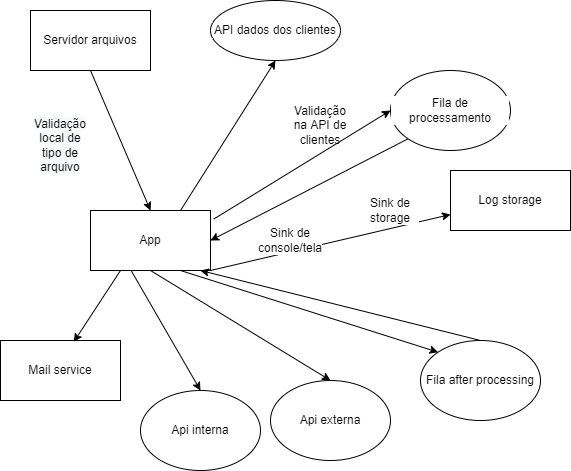

The diagram above was exported from draw.io. Its source (the exported page's mxGraphModel, read from the mxfile embedded in the PNG):
<mxGraphModel dx="920" dy="513" grid="1" gridSize="10" guides="1" tooltips="1" connect="1" arrows="1" fold="1" page="1" pageScale="1" pageWidth="827" pageHeight="1169" math="0" shadow="0">
  <root>
    <mxCell id="0" />
    <mxCell id="1" parent="0" />
    <mxCell id="J7pdgM2CGk6ziZzcCBeQ-1" value="Servidor arquivos" style="rounded=0;whiteSpace=wrap;html=1;" vertex="1" parent="1">
      <mxGeometry x="110" y="20" width="120" height="60" as="geometry" />
    </mxCell>
    <mxCell id="J7pdgM2CGk6ziZzcCBeQ-2" value="App" style="rounded=0;whiteSpace=wrap;html=1;" vertex="1" parent="1">
      <mxGeometry x="170" y="220" width="120" height="60" as="geometry" />
    </mxCell>
    <mxCell id="J7pdgM2CGk6ziZzcCBeQ-3" value="" style="endArrow=classic;html=1;rounded=0;entryX=0.5;entryY=0;entryDx=0;entryDy=0;exitX=0.5;exitY=1;exitDx=0;exitDy=0;" edge="1" parent="1" source="J7pdgM2CGk6ziZzcCBeQ-1" target="J7pdgM2CGk6ziZzcCBeQ-2">
      <mxGeometry width="50" height="50" relative="1" as="geometry">
        <mxPoint x="380" y="230" as="sourcePoint" />
        <mxPoint x="430" y="180" as="targetPoint" />
      </mxGeometry>
    </mxCell>
    <mxCell id="J7pdgM2CGk6ziZzcCBeQ-4" value="API dados dos clientes" style="ellipse;whiteSpace=wrap;html=1;" vertex="1" parent="1">
      <mxGeometry x="290" y="10" width="130" height="60" as="geometry" />
    </mxCell>
    <mxCell id="J7pdgM2CGk6ziZzcCBeQ-5" value="" style="endArrow=classic;html=1;rounded=0;exitX=0.75;exitY=0;exitDx=0;exitDy=0;entryX=0.5;entryY=1;entryDx=0;entryDy=0;" edge="1" parent="1" source="J7pdgM2CGk6ziZzcCBeQ-2" target="J7pdgM2CGk6ziZzcCBeQ-4">
      <mxGeometry width="50" height="50" relative="1" as="geometry">
        <mxPoint x="380" y="230" as="sourcePoint" />
        <mxPoint x="430" y="180" as="targetPoint" />
      </mxGeometry>
    </mxCell>
    <mxCell id="J7pdgM2CGk6ziZzcCBeQ-6" value="Log storage" style="rounded=0;whiteSpace=wrap;html=1;" vertex="1" parent="1">
      <mxGeometry x="530" y="180" width="120" height="60" as="geometry" />
    </mxCell>
    <mxCell id="J7pdgM2CGk6ziZzcCBeQ-7" value="" style="endArrow=classic;html=1;rounded=0;exitX=1;exitY=1;exitDx=0;exitDy=0;" edge="1" parent="1" source="J7pdgM2CGk6ziZzcCBeQ-2" target="J7pdgM2CGk6ziZzcCBeQ-6">
      <mxGeometry width="50" height="50" relative="1" as="geometry">
        <mxPoint x="380" y="330" as="sourcePoint" />
        <mxPoint x="430" y="280" as="targetPoint" />
      </mxGeometry>
    </mxCell>
    <mxCell id="J7pdgM2CGk6ziZzcCBeQ-8" value="Mail service" style="rounded=0;whiteSpace=wrap;html=1;" vertex="1" parent="1">
      <mxGeometry x="80" y="350" width="120" height="60" as="geometry" />
    </mxCell>
    <mxCell id="J7pdgM2CGk6ziZzcCBeQ-9" value="" style="endArrow=classic;html=1;rounded=0;exitX=0.25;exitY=1;exitDx=0;exitDy=0;entryX=0.611;entryY=0.022;entryDx=0;entryDy=0;entryPerimeter=0;" edge="1" parent="1" source="J7pdgM2CGk6ziZzcCBeQ-2" target="J7pdgM2CGk6ziZzcCBeQ-8">
      <mxGeometry width="50" height="50" relative="1" as="geometry">
        <mxPoint x="380" y="330" as="sourcePoint" />
        <mxPoint x="430" y="280" as="targetPoint" />
      </mxGeometry>
    </mxCell>
    <mxCell id="J7pdgM2CGk6ziZzcCBeQ-12" value="Validação na API de clientes" style="text;html=1;strokeColor=none;fillColor=none;align=center;verticalAlign=middle;whiteSpace=wrap;rounded=0;labelBackgroundColor=#ffffff;" vertex="1" parent="1">
      <mxGeometry x="370" y="120" width="60" height="30" as="geometry" />
    </mxCell>
    <mxCell id="J7pdgM2CGk6ziZzcCBeQ-13" value="&lt;span style=&quot;background-color: rgb(248 , 249 , 250)&quot;&gt;Validação local de tipo de arquivo&lt;/span&gt;" style="text;html=1;strokeColor=none;fillColor=none;align=center;verticalAlign=middle;whiteSpace=wrap;rounded=0;labelBackgroundColor=#ffffff;" vertex="1" parent="1">
      <mxGeometry x="110" y="140" width="60" height="30" as="geometry" />
    </mxCell>
    <mxCell id="J7pdgM2CGk6ziZzcCBeQ-15" value="Fila de processamento" style="ellipse;whiteSpace=wrap;html=1;labelBackgroundColor=#ffffff;" vertex="1" parent="1">
      <mxGeometry x="470" y="80" width="120" height="80" as="geometry" />
    </mxCell>
    <mxCell id="J7pdgM2CGk6ziZzcCBeQ-17" value="" style="endArrow=classic;html=1;rounded=0;exitX=1.028;exitY=0.142;exitDx=0;exitDy=0;exitPerimeter=0;entryX=0;entryY=0.5;entryDx=0;entryDy=0;" edge="1" parent="1" source="J7pdgM2CGk6ziZzcCBeQ-2" target="J7pdgM2CGk6ziZzcCBeQ-15">
      <mxGeometry width="50" height="50" relative="1" as="geometry">
        <mxPoint x="320" y="250" as="sourcePoint" />
        <mxPoint x="370" y="200" as="targetPoint" />
      </mxGeometry>
    </mxCell>
    <mxCell id="J7pdgM2CGk6ziZzcCBeQ-18" value="" style="endArrow=classic;html=1;rounded=0;entryX=1;entryY=0.5;entryDx=0;entryDy=0;exitX=0;exitY=1;exitDx=0;exitDy=0;" edge="1" parent="1" source="J7pdgM2CGk6ziZzcCBeQ-15" target="J7pdgM2CGk6ziZzcCBeQ-2">
      <mxGeometry width="50" height="50" relative="1" as="geometry">
        <mxPoint x="320" y="250" as="sourcePoint" />
        <mxPoint x="370" y="200" as="targetPoint" />
      </mxGeometry>
    </mxCell>
    <mxCell id="J7pdgM2CGk6ziZzcCBeQ-19" value="Sink de console/tela" style="text;html=1;strokeColor=none;fillColor=none;align=center;verticalAlign=middle;whiteSpace=wrap;rounded=0;labelBackgroundColor=#ffffff;" vertex="1" parent="1">
      <mxGeometry x="340" y="235" width="60" height="30" as="geometry" />
    </mxCell>
    <mxCell id="J7pdgM2CGk6ziZzcCBeQ-20" value="Sink de storage" style="text;html=1;strokeColor=none;fillColor=none;align=center;verticalAlign=middle;whiteSpace=wrap;rounded=0;labelBackgroundColor=#ffffff;" vertex="1" parent="1">
      <mxGeometry x="440" y="205" width="60" height="30" as="geometry" />
    </mxCell>
    <mxCell id="J7pdgM2CGk6ziZzcCBeQ-22" value="Api interna" style="ellipse;whiteSpace=wrap;html=1;labelBackgroundColor=#ffffff;" vertex="1" parent="1">
      <mxGeometry x="220" y="400" width="120" height="80" as="geometry" />
    </mxCell>
    <mxCell id="J7pdgM2CGk6ziZzcCBeQ-23" value="Api externa" style="ellipse;whiteSpace=wrap;html=1;labelBackgroundColor=#ffffff;" vertex="1" parent="1">
      <mxGeometry x="350" y="390" width="120" height="80" as="geometry" />
    </mxCell>
    <mxCell id="J7pdgM2CGk6ziZzcCBeQ-27" value="Fila after processing" style="ellipse;whiteSpace=wrap;html=1;labelBackgroundColor=#ffffff;" vertex="1" parent="1">
      <mxGeometry x="500" y="350" width="120" height="80" as="geometry" />
    </mxCell>
    <mxCell id="J7pdgM2CGk6ziZzcCBeQ-29" value="" style="endArrow=classic;html=1;rounded=0;exitX=0.75;exitY=1;exitDx=0;exitDy=0;entryX=0;entryY=0;entryDx=0;entryDy=0;" edge="1" parent="1" source="J7pdgM2CGk6ziZzcCBeQ-2" target="J7pdgM2CGk6ziZzcCBeQ-27">
      <mxGeometry width="50" height="50" relative="1" as="geometry">
        <mxPoint x="490" y="460" as="sourcePoint" />
        <mxPoint x="540" y="410" as="targetPoint" />
      </mxGeometry>
    </mxCell>
    <mxCell id="J7pdgM2CGk6ziZzcCBeQ-30" value="" style="endArrow=classic;html=1;rounded=0;exitX=0.5;exitY=0;exitDx=0;exitDy=0;" edge="1" parent="1" source="J7pdgM2CGk6ziZzcCBeQ-27">
      <mxGeometry width="50" height="50" relative="1" as="geometry">
        <mxPoint x="490" y="460" as="sourcePoint" />
        <mxPoint x="280" y="280" as="targetPoint" />
      </mxGeometry>
    </mxCell>
    <mxCell id="J7pdgM2CGk6ziZzcCBeQ-31" value="" style="endArrow=classic;html=1;rounded=0;exitX=0.342;exitY=1.012;exitDx=0;exitDy=0;exitPerimeter=0;entryX=0.5;entryY=0;entryDx=0;entryDy=0;" edge="1" parent="1" source="J7pdgM2CGk6ziZzcCBeQ-2" target="J7pdgM2CGk6ziZzcCBeQ-22">
      <mxGeometry width="50" height="50" relative="1" as="geometry">
        <mxPoint x="490" y="460" as="sourcePoint" />
        <mxPoint x="540" y="410" as="targetPoint" />
      </mxGeometry>
    </mxCell>
    <mxCell id="J7pdgM2CGk6ziZzcCBeQ-32" value="" style="endArrow=classic;html=1;rounded=0;exitX=0.5;exitY=1;exitDx=0;exitDy=0;entryX=0.5;entryY=0;entryDx=0;entryDy=0;" edge="1" parent="1" source="J7pdgM2CGk6ziZzcCBeQ-2" target="J7pdgM2CGk6ziZzcCBeQ-23">
      <mxGeometry width="50" height="50" relative="1" as="geometry">
        <mxPoint x="490" y="460" as="sourcePoint" />
        <mxPoint x="540" y="410" as="targetPoint" />
      </mxGeometry>
    </mxCell>
  </root>
</mxGraphModel>